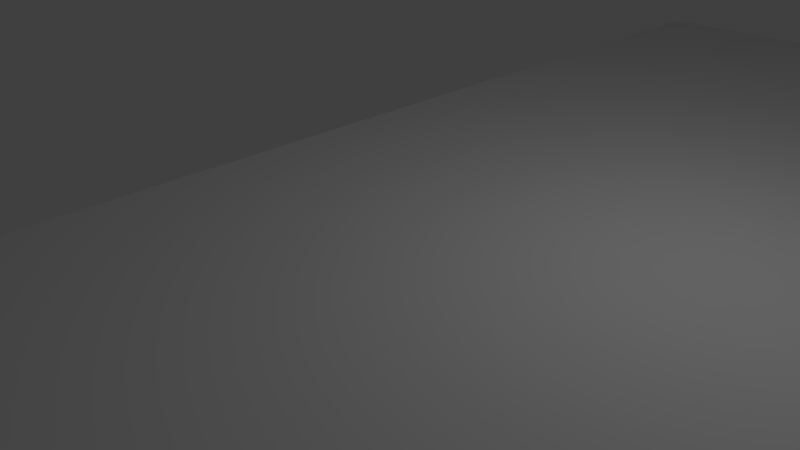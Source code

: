 # Source: stage2.blend  (saved by Blender 2.69.0; exported with 4.5.12 LTS)
import bpy
from mathutils import Matrix  # noqa: F401  (used for matrix-valued properties, if any)

bpy.ops.wm.read_factory_settings(use_empty=True)
scene = bpy.context.scene
scene.name = 'Scene'

# ---- collections
col_collection_1 = bpy.data.collections.new('Collection 1'); scene.collection.children.link(col_collection_1)

# ---- world
world_world = bpy.data.worlds.new('World'); scene.world = world_world
world_world.color = (0.05088, 0.05088, 0.05088)
world_world.use_sun_shadow = False
world_world.sun_shadow_jitter_overblur = 0.0
world_world.cycles.sampling_method = 'MANUAL'
world_world.cycles.sample_map_resolution = 256

# ---- cameras
cam_camera = bpy.data.cameras.new('Camera')
cam_camera.clip_end = 100.0
cam_camera.lens = 35.0
cam_camera.sensor_width = 32.0
cam_camera.sensor_height = 18.0
cam_camera.ortho_scale = 7.314
cam_camera.dof.focus_distance = 0.0
cam_camera.dof.aperture_fstop = 128.0

# ---- lights
light_lamp = bpy.data.lights.new('Lamp', 'POINT')
light_lamp.transmission_factor = 0.0
light_lamp.cutoff_distance = 30.0
light_lamp.energy = 100.0
light_lamp.shadow_buffer_clip_start = 1.001
light_lamp.shadow_soft_size = 0.1
light_lamp.shadow_maximum_resolution = 0.006
light_lamp.use_absolute_resolution = True
light_lamp.cycles.use_multiple_importance_sampling = False

# ---- meshes
me_cube_004 = bpy.data.meshes.new('Cube.004')
me_cube_004.from_pydata([(-0.2593, -2.1, -1.0), (-0.2593, 2.0, -1.0), (1.0, 1.0, -1.0), (1.0, -1.0, -1.0), (-0.2593, -2.1, 1.0), (-0.2593, 2.0, 1.0), (1.0, 1.0, 1.0), (1.0, -1.0, 1.0), (-0.2593, -2.1, 0.0), (-0.2593, 0.0, 1.0), (-0.2593, 2.0, 0.0), (-0.2593, 0.0, -1.0), (0.7124, 2.0, 1.0), (1.0, 1.0, 0.0), (0.7124, 2.0, -1.0), (1.505, 0.0, 1.0), (1.0, -1.0, 0.0), (1.505, 0.0, -1.0), (0.7124, -2.1, 1.0), (0.7124, -2.1, -1.0), (-0.2593, 0.0, 0.0), (0.7124, 2.0, 0.0), (1.505, 0.0, 0.0), (0.7124, -2.1, 0.0), (0.7124, 0.0, -1.0), (0.7124, 0.0, 1.0), (-0.2593, -2.1, 0.5), (-0.2593, 0.5, 1.0), (-0.2593, 2.0, -0.5), (-0.2593, -0.5, -1.0), (0.8607, 1.0, 1.0), (1.0, 1.0, -0.5), (-0.1866, 2.0, -1.0), (1.505, -0.5, 1.0), (1.0, -1.0, -0.5), (1.505, 0.5, -1.0), (-0.1866, -2.1, 1.0), (0.8607, -1.0, -1.0), (-0.2593, -2.1, -0.5), (-0.2593, -0.5, 1.0), (-0.2593, 2.0, 0.5), (-0.2593, 0.5, -1.0), (-0.1866, 2.0, 1.0), (1.0, 1.0, 0.5), (0.8607, 1.0, -1.0), (1.505, 0.5, 1.0), (1.0, -1.0, 0.5), (1.505, -0.5, -1.0), (0.8607, -1.0, 1.0), (-0.1866, -2.1, -1.0), (-0.2593, 0.0, -0.5), (-0.2593, 0.0, 0.5), (-0.2593, -0.5, 0.0), (-0.2593, 0.5, 0.0), (0.7124, 2.0, -0.5), (0.7124, 2.0, 0.5), (-0.1866, 2.0, 0.0), (0.8607, 1.0, 0.0), (1.505, 0.0, -0.5), (1.505, 0.0, 0.5), (1.505, 0.5, 0.0), (1.505, -0.5, 0.0), (0.7124, -2.1, -0.5), (0.7124, -2.1, 0.5), (0.8607, -1.0, 0.0), (-0.1866, -2.1, 0.0), (0.8607, 0.0, -1.0), (-0.1866, 0.0, -1.0), (0.7124, -0.5, -1.0), (0.7124, 0.5, -1.0), (-0.1866, 0.0, 1.0), (0.8607, 0.0, 1.0), (0.7124, -0.5, 1.0), (0.7124, 0.5, 1.0), (-0.2593, 0.5, -0.5), (0.8607, 1.0, -0.5), (1.505, -0.5, -0.5), (-0.1866, -2.1, -0.5), (0.8607, 0.5, -1.0), (-0.1866, 0.5, 1.0), (-0.2593, -0.5, -0.5), (-0.2593, -0.5, 0.5), (-0.2593, 0.5, 0.5), (-0.1866, 2.0, -0.5), (-0.1866, 2.0, 0.5), (0.8607, 1.0, 0.5), (1.505, 0.5, -0.5), (1.505, 0.5, 0.5), (1.505, -0.5, 0.5), (0.8607, -1.0, -0.5), (0.8607, -1.0, 0.5), (-0.1866, -2.1, 0.5), (0.8607, -0.5, -1.0), (-0.1866, -0.5, -1.0), (-0.1866, 0.5, -1.0), (-0.1866, -0.5, 1.0), (0.8607, -0.5, 1.0), (0.8607, 0.5, 1.0)], [], [(74, 28, 1, 41), (75, 31, 2, 44), (76, 34, 3, 47), (77, 38, 0, 49), (78, 44, 2, 35), (79, 42, 5, 27), (80, 50, 11, 29), (81, 51, 20, 52), (82, 40, 10, 53), (83, 54, 14, 32), (84, 55, 21, 56), (85, 43, 13, 57), (86, 58, 17, 35), (87, 59, 22, 60), (88, 46, 16, 61), (89, 62, 19, 37), (90, 63, 23, 64), (91, 26, 8, 65), (92, 66, 17, 47), (93, 67, 24, 68), (94, 32, 14, 69), (95, 70, 9, 39), (96, 71, 25, 72), (97, 30, 12, 73), (50, 74, 41, 11), (20, 53, 74, 50), (53, 10, 28, 74), (54, 75, 44, 14), (21, 57, 75, 54), (57, 13, 31, 75), (58, 76, 47, 17), (22, 61, 76, 58), (61, 16, 34, 76), (62, 77, 49, 19), (23, 65, 77, 62), (65, 8, 38, 77), (66, 78, 35, 17), (24, 69, 78, 66), (69, 14, 44, 78), (70, 79, 27, 9), (25, 73, 79, 70), (73, 12, 42, 79), (38, 80, 29, 0), (8, 52, 80, 38), (52, 20, 50, 80), (26, 81, 52, 8), (4, 39, 81, 26), (39, 9, 51, 81), (51, 82, 53, 20), (9, 27, 82, 51), (27, 5, 40, 82), (28, 83, 32, 1), (10, 56, 83, 28), (56, 21, 54, 83), (40, 84, 56, 10), (5, 42, 84, 40), (42, 12, 55, 84), (55, 85, 57, 21), (12, 30, 85, 55), (30, 6, 43, 85), (31, 86, 35, 2), (13, 60, 86, 31), (60, 22, 58, 86), (43, 87, 60, 13), (6, 45, 87, 43), (45, 15, 59, 87), (59, 88, 61, 22), (15, 33, 88, 59), (33, 7, 46, 88), (34, 89, 37, 3), (16, 64, 89, 34), (64, 23, 62, 89), (46, 90, 64, 16), (7, 48, 90, 46), (48, 18, 63, 90), (63, 91, 65, 23), (18, 36, 91, 63), (36, 4, 26, 91), (37, 92, 47, 3), (19, 68, 92, 37), (68, 24, 66, 92), (49, 93, 68, 19), (0, 29, 93, 49), (29, 11, 67, 93), (67, 94, 69, 24), (11, 41, 94, 67), (41, 1, 32, 94), (36, 95, 39, 4), (18, 72, 95, 36), (72, 25, 70, 95), (48, 96, 72, 18), (7, 33, 96, 48), (33, 15, 71, 96), (71, 97, 73, 25), (15, 45, 97, 71), (45, 6, 30, 97)])
me_cube_004.use_remesh_preserve_volume = False
me_cube_004.use_remesh_preserve_attributes = False
me_cube_004.use_mirror_vertex_groups = False
me_cube_004.update()

# ---- objects
ob_cube = bpy.data.objects.new('Cube', me_cube_004)
ob_lamp = bpy.data.objects.new('Lamp', light_lamp)
ob_camera = bpy.data.objects.new('Camera', cam_camera)

# ---- transforms, parenting, visibility, modifiers, constraints
ob_cube.location = (-0.6547, 0.3196, -0.06877)
ob_cube.scale = (5.0, 5.0, 1.0)
ob_cube.lineart.crease_threshold = 0.0
ob_lamp.location = (4.076, 1.005, 5.904)
ob_lamp.rotation_euler = (0.6503, 0.05522, 1.866)
ob_lamp.lock_rotations_4d = False
ob_lamp.empty_display_type = 'ARROWS'
ob_lamp.color = (0.0, 0.0, 0.0, 0.0)
ob_lamp.lineart.crease_threshold = 0.0
ob_camera.location = (7.481, -6.508, 5.344)
ob_camera.rotation_euler = (1.109, 0.01082, 0.8149)
ob_camera.lock_rotations_4d = False
ob_camera.empty_display_type = 'ARROWS'
ob_camera.color = (0.0, 0.0, 0.0, 0.0)
ob_camera.display_type = 'WIRE'
ob_camera.lineart.crease_threshold = 0.0

# ---- collection membership
col_collection_1.objects.link(ob_cube)
col_collection_1.objects.link(ob_lamp)
col_collection_1.objects.link(ob_camera)

# ---- scene / render settings (as saved in the file)
scene.camera = ob_camera
scene.frame_start = 1; scene.frame_end = 250; scene.frame_set(1)
scene.render.engine = 'BLENDER_EEVEE_NEXT'
scene.render.image_settings.compression = 90
scene.render.resolution_percentage = 50
scene.render.dither_intensity = 0.0
scene.cycles.use_denoising = False
scene.cycles.samples = 10
scene.cycles.sampling_pattern = 'TABULATED_SOBOL'
scene.cycles.light_sampling_threshold = 0.0
scene.cycles.use_adaptive_sampling = False
scene.cycles.use_light_tree = False
scene.cycles.blur_glossy = 0.0
scene.cycles.volume_bounces = 1
scene.cycles.pixel_filter_type = 'GAUSSIAN'
scene.cycles.sample_clamp_indirect = 0.0
scene.view_settings.view_transform = 'Standard'
bpy.context.view_layer.update()
